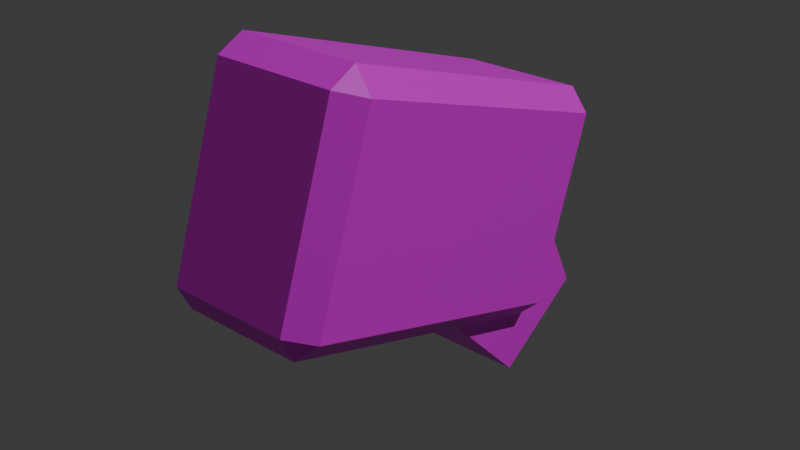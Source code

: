 # Source: Untitled.blend  (saved by Blender 4.5.90; exported with 4.5.12 LTS)
import bpy
from mathutils import Matrix  # noqa: F401  (used for matrix-valued properties, if any)

bpy.ops.wm.read_factory_settings(use_empty=True)
scene = bpy.context.scene
scene.name = 'Scene'

# ---- images (referenced by path relative to the original .blend; pixels are not part of the script)
import os
ASSET_DIR = os.environ.get("B2B_ASSET_DIR", "")  # directory of the original .blend (textures are referenced by path, not embedded)
HERE = os.path.dirname(os.path.abspath(__file__))  # packed textures are extracted next to this script under _unpacked/

def load_image(name, relpath, width, height, colorspace="sRGB"):
    """Load a texture the original file referenced (path relative to the .blend, or extracted next to this script)."""
    p = next((c for c in (os.path.join(HERE, relpath), os.path.join(ASSET_DIR, relpath)) if relpath and os.path.exists(c)), "")
    if p:
        img = bpy.data.images.load(p, check_existing=True)
        img.name = name
    else:  # same state as the original file: an image datablock whose file is absent (Cycles renders it pink)
        img = bpy.data.images.new(name, width, height)
        img.source = "FILE"
        img.filepath = "//" + (relpath or name)
    img.colorspace_settings.name = colorspace
    return img
img_booster_png = load_image('booster.png', 'booster.png', 1024, 1024, 'sRGB')
img_booster_png_001 = load_image('booster.png.001', '_unpacked/booster.36a093dd.png', 64, 64, 'Non-Color')

# ---- materials (node trees are filled in below, after node groups)
mat_bstx = bpy.data.materials.new('BStx')
mat_bstx.use_transparency_overlap = False
mat_bstx.show_transparent_back = False
mat_bstx.roughness = 0.5

# ---- material node trees
mat_bstx.use_nodes = True; mat_bstx.node_tree.nodes.clear()
_N = mat_bstx.node_tree.nodes; _L = mat_bstx.node_tree.links
n0 = _N.new('ShaderNodeBsdfPrincipled'); n0.name = 'プリンシプルBSDF'; n0.location = (-200, 100)
n0.inputs[27].default_value = (0.0, 0.0, 0.0, 1.0)
n0.inputs[28].default_value = 1.0
n1 = _N.new('ShaderNodeOutputMaterial'); n1.name = 'マテリアル出力'; n1.location = (200, 100)
n2 = _N.new('ShaderNodeNormalMap'); n2.name = 'ノーマルマップ'; n2.location = (-600, -600)
n2.label = 'Normal/Map'
n2.inputs[0].default_value = 0.0
n3 = _N.new('ShaderNodeTexImage'); n3.name = '画像テクスチャ'; n3.location = (-600, 300)
n3.image = img_booster_png
n4 = _N.new('ShaderNodeTexImage'); n4.name = '画像テクスチャ.001'; n4.location = (-600, -300)
n4.image = img_booster_png_001
_L.new(n0.outputs[0], n1.inputs[0])
_L.new(n2.outputs[0], n0.inputs[5])
_L.new(n3.outputs[0], n0.inputs[0])
_L.new(n4.outputs[1], n0.inputs[4])
n1.is_active_output = True

# ---- world
world_world = bpy.data.worlds.new('World'); scene.world = world_world
world_world.use_nodes = True; world_world.node_tree.nodes.clear()
_N = world_world.node_tree.nodes; _L = world_world.node_tree.links
n0 = _N.new('ShaderNodeOutputWorld'); n0.name = 'World Output'; n0.location = (200, 100)
n1 = _N.new('ShaderNodeBackground'); n1.name = 'Background'; n1.location = (-200, 100)
n1.inputs[0].default_value = (0.05088, 0.05088, 0.05088, 1.0)
_L.new(n1.outputs[0], n0.inputs[0])
n0.is_active_output = True
world_world.color = (0.05088, 0.05088, 0.05088)
world_world.sun_shadow_jitter_overblur = 0.0

# ---- cameras
cam_camera_001 = bpy.data.cameras.new('Camera.001')
cam_camera_001.clip_end = 100.0
cam_camera_001.ortho_scale = 7.314
cam_camera_001.dof.focus_distance = 1e+04

# ---- lights
light_light_001 = bpy.data.lights.new('Light.001', 'POINT')
light_light_001.energy = 1000.0

# ---- meshes
me_002 = bpy.data.meshes.new('立方体.002')
me_002.from_pydata([(-1.18, -3.039, -2.102), (-1.18, -3.039, 1.288), (-1.18, 0.4927, -1.343), (-1.18, 0.4927, 1.016), (1.18, -3.039, -2.102), (1.18, -3.039, 1.288), (1.18, 0.4927, -1.343), (1.18, 0.4927, 1.016)], [], [(0, 1, 3, 2), (2, 3, 7, 6), (6, 7, 5, 4), (4, 5, 1, 0), (2, 6, 4, 0), (7, 3, 1, 5)])
me_002.polygons.foreach_set('use_smooth', [True] * 6)
_k = set([(0, 1), (0, 2), (0, 4), (1, 3), (1, 5), (2, 3), (2, 6), (3, 7), (4, 5), (4, 6), (5, 7), (6, 7)])
me_002.attributes.new('sharp_edge', 'BOOLEAN', 'EDGE').data.foreach_set('value', [ (min(e.vertices), max(e.vertices)) in _k for e in me_002.edges])
_uv = me_002.uv_layers.new(name='UVマップ')
_uv.uv.foreach_set('vector', [0.1065, 0.0518, 0.1435, 0.0518, 0.1435, 0.08882, 0.1065, 0.08882, 0.8661, 0.04853, 0.5774, 0.04853, 0.5774, 0.3373, 0.8661, 0.3373, 0.1065, 0.0518, 0.1435, 0.0518, 0.1435, 0.08882, 0.1065, 0.08882, 0.1065, 0.0518, 0.1435, 0.0518, 0.1435, 0.08882, 0.1065, 0.08882, 0.1065, 0.0518, 0.1435, 0.0518, 0.1435, 0.08882, 0.1065, 0.08882, 0.1065, 0.0518, 0.1435, 0.0518, 0.1435, 0.08882, 0.1065, 0.08882])
me_002.materials.append(mat_bstx)
me_002.update()
me_002.normals_split_custom_set([tuple(v) for v in zip(*[iter([-1.0, -2.348e-08, 0.0, -1.0, -2.348e-08, 0.0, -1.0, -2.348e-08, 0.0, -1.0, -2.348e-08, 0.0, 0.0, 1.0, 0.0, 0.0, 1.0, 0.0, 0.0, 1.0, 0.0, 0.0, 1.0, 0.0, 1.0, -2.348e-08, 0.0, 1.0, -2.348e-08, 0.0, 1.0, -2.348e-08, 0.0, 1.0, -2.348e-08, 0.0, 0.0, -1.0, 0.0, 0.0, -1.0, 0.0, 0.0, -1.0, 0.0, 0.0, -1.0, 0.0, 0.0, 0.21, -0.9777, 0.0, 0.21, -0.9777, 0.0, 0.21, -0.9777, 0.0, 0.21, -0.9777, 0.0, 0.07679, 0.997, 0.0, 0.07679, 0.997, 0.0, 0.07679, 0.997, 0.0, 0.07679, 0.997])] * 3)])
me_cube_001 = bpy.data.meshes.new('Cube.001')
me_cube_001.from_pydata([(0.4103, 1.377, 0.6557), (0.4103, 1.229, 0.8031), (0.5577, 1.229, 0.6557), (0.4103, 1.229, -0.8031), (0.4103, 1.377, -0.6557), (0.5577, 1.229, -0.6557), (0.5577, -0.9818, 0.6557), (0.4103, -0.9818, 0.8031), (0.4103, -1.129, 0.6557), (0.5577, -0.9818, -0.6557), (0.4103, -1.129, -0.6557), (0.4103, -0.9818, -0.8031), (-0.4103, 1.377, 0.6557), (-0.5577, 1.229, 0.6557), (-0.4103, 1.229, 0.8031), (-0.5577, 1.229, -0.6557), (-0.4103, 1.377, -0.6557), (-0.4103, 1.229, -0.8031), (-0.5577, -0.9818, 0.6557), (-0.4103, -1.129, 0.6557), (-0.4103, -0.9818, 0.8031), (-0.4103, -0.9818, -0.8031), (-0.4103, -1.129, -0.6557), (-0.5577, -0.9818, -0.6557)], [], [(17, 3, 11, 21), (23, 18, 13, 15), (10, 8, 19, 22), (1, 14, 20, 7), (5, 2, 6, 9), (0, 1, 2), (3, 4, 5), (6, 7, 8), (9, 10, 11), (12, 13, 14), (15, 16, 17), (18, 19, 20), (21, 22, 23), (17, 21, 23, 15), (3, 17, 16, 4), (2, 5, 4, 0), (22, 19, 18, 23), (8, 10, 9, 6), (12, 16, 15, 13), (7, 20, 19, 8), (1, 7, 6, 2), (21, 11, 10, 22), (20, 14, 13, 18), (14, 1, 0, 12), (11, 3, 5, 9), (16, 12, 0, 4)])
me_cube_001.polygons.foreach_set('use_smooth', [True] * 26)
_k = set([(0, 1), (0, 2), (0, 4), (0, 12), (1, 2), (1, 7), (1, 14), (2, 5), (2, 6), (3, 4), (3, 5), (3, 11), (3, 17), (4, 5), (4, 16), (5, 9), (6, 7), (6, 8), (6, 9), (7, 8), (7, 20), (8, 10), (8, 19), (9, 10), (9, 11), (10, 11), (10, 22), (11, 21), (12, 13), (12, 14), (12, 16), (13, 14), (13, 15), (13, 18), (14, 20), (15, 16), (15, 17), (15, 23), (16, 17), (17, 21), (18, 19), (18, 20), (18, 23), (19, 20), (19, 22), (21, 22), (21, 23), (22, 23)])
me_cube_001.attributes.new('sharp_edge', 'BOOLEAN', 'EDGE').data.foreach_set('value', [ (min(e.vertices), max(e.vertices)) in _k for e in me_cube_001.edges])
_uv = me_cube_001.uv_layers.new(name='UVMap')
_uv.uv.foreach_set('vector', [0.8442, 0.9291, 0.8442, 0.8287, 0.2105, 0.8287, 0.2105, 0.9291, 0.2861, 0.8342, 0.2861, 0.5095, 0.7139, 0.5095, 0.7139, 0.8342, 0.01894, 0.8978, 0.07481, 0.8978, 0.07481, 0.9537, 0.01894, 0.9537, 0.8442, 0.9291, 0.8442, 0.8287, 0.2105, 0.8287, 0.2105, 0.9291, 0.7139, 0.8342, 0.7139, 0.5095, 0.2861, 0.5095, 0.2861, 0.8342, 0.01894, 0.8978, 0.07481, 0.8978, 0.07481, 0.9537, 0.01894, 0.8978, 0.07481, 0.8978, 0.07481, 0.9537, 0.01894, 0.8978, 0.07481, 0.8978, 0.07481, 0.9537, 0.01894, 0.8978, 0.07481, 0.8978, 0.07481, 0.9537, 0.01894, 0.8978, 0.07481, 0.8978, 0.07481, 0.9537, 0.01894, 0.8978, 0.07481, 0.8978, 0.07481, 0.9537, 0.01894, 0.8978, 0.07481, 0.8978, 0.07481, 0.9537, 0.01894, 0.8978, 0.07481, 0.8978, 0.07481, 0.9537, 0.9046, 0.8291, 0.1813, 0.8291, 0.1813, 0.9443, 0.9046, 0.9443, 0.01894, 0.8978, 0.07481, 0.8978, 0.07481, 0.9537, 0.01894, 0.9537, 0.01894, 0.8978, 0.07481, 0.8978, 0.07481, 0.9537, 0.01894, 0.9537, 0.01894, 0.8978, 0.07481, 0.8978, 0.07481, 0.9537, 0.01894, 0.9537, 0.01894, 0.8978, 0.07481, 0.8978, 0.07481, 0.9537, 0.01894, 0.9537, 0.01894, 0.8978, 0.07481, 0.8978, 0.07481, 0.9537, 0.01894, 0.9537, 0.01894, 0.8978, 0.07481, 0.8978, 0.07481, 0.9537, 0.01894, 0.9537, 0.9046, 0.8291, 0.1813, 0.8291, 0.1813, 0.9443, 0.9046, 0.9443, 0.01894, 0.8978, 0.07481, 0.8978, 0.07481, 0.9537, 0.01894, 0.9537, 0.1813, 0.8291, 0.9046, 0.8291, 0.9046, 0.9443, 0.1813, 0.9443, 0.01894, 0.8978, 0.07481, 0.8978, 0.07481, 0.9537, 0.01894, 0.9537, 0.1813, 0.8291, 0.9046, 0.8291, 0.9046, 0.9443, 0.1813, 0.9443, 0.01894, 0.8978, 0.07481, 0.8978, 0.07481, 0.9537, 0.01894, 0.9537])
me_cube_001.materials.append(mat_bstx)
me_cube_001.update()
me_cube_001.normals_split_custom_set([tuple(v) for v in zip(*[iter([0.0, 0.0, -1.0, 0.0, 0.0, -1.0, 0.0, 0.0, -1.0, 0.0, 0.0, -1.0, -1.0, 0.0, 0.0, -1.0, 0.0, 0.0, -1.0, 0.0, 0.0, -1.0, 0.0, 0.0, 0.0, -1.0, 0.0, 0.0, -1.0, 0.0, 0.0, -1.0, 0.0, 0.0, -1.0, 0.0, 0.0, 0.0, 1.0, 0.0, 0.0, 1.0, 0.0, 0.0, 1.0, 0.0, 0.0, 1.0, 1.0, 0.0, 0.0, 1.0, 0.0, 0.0, 1.0, 0.0, 0.0, 1.0, 0.0, 0.0, 0.5774, 0.5774, 0.5774, 0.5774, 0.5774, 0.5774, 0.5774, 0.5774, 0.5774, 0.5774, 0.5774, -0.5774, 0.5774, 0.5774, -0.5774, 0.5774, 0.5774, -0.5774, 0.5774, -0.5774, 0.5774, 0.5774, -0.5774, 0.5774, 0.5774, -0.5774, 0.5774, 0.5774, -0.5774, -0.5774, 0.5774, -0.5774, -0.5774, 0.5774, -0.5774, -0.5774, -0.5774, 0.5774, 0.5774, -0.5774, 0.5774, 0.5774, -0.5774, 0.5774, 0.5774, -0.5774, 0.5774, -0.5774, -0.5774, 0.5774, -0.5774, -0.5774, 0.5774, -0.5774, -0.5774, -0.5774, 0.5774, -0.5774, -0.5774, 0.5774, -0.5774, -0.5774, 0.5774, -0.5774, -0.5774, -0.5774, -0.5774, -0.5774, -0.5774, -0.5774, -0.5774, -0.5774, -0.7071, 0.0, -0.7071, -0.7071, 0.0, -0.7071, -0.7071, 0.0, -0.7071, -0.7071, 0.0, -0.7071, 0.0, 0.7071, -0.7071, 0.0, 0.7071, -0.7071, 0.0, 0.7071, -0.7071, 0.0, 0.7071, -0.7071, 0.7071, 0.7071, 0.0, 0.7071, 0.7071, 0.0, 0.7071, 0.7071, 0.0, 0.7071, 0.7071, 0.0, -0.7071, -0.7071, 0.0, -0.7071, -0.7071, 0.0, -0.7071, -0.7071, 0.0, -0.7071, -0.7071, 0.0, 0.7071, -0.7071, 0.0, 0.7071, -0.7071, 0.0, 0.7071, -0.7071, 0.0, 0.7071, -0.7071, 0.0, -0.7071, 0.7071, 0.0, -0.7071, 0.7071, 0.0, -0.7071, 0.7071, 0.0, -0.7071, 0.7071, 0.0, 0.0, -0.7071, 0.7071, 0.0, -0.7071, 0.7071, 0.0, -0.7071, 0.7071, 0.0, -0.7071, 0.7071, 0.7071, 0.0, 0.7071, 0.7071, 0.0, 0.7071, 0.7071, 0.0, 0.7071, 0.7071, 0.0, 0.7071, 0.0, -0.7071, -0.7071, 0.0, -0.7071, -0.7071, 0.0, -0.7071, -0.7071, 0.0, -0.7071, -0.7071, -0.7071, 0.0, 0.7071, -0.7071, 0.0, 0.7071, -0.7071, 0.0, 0.7071, -0.7071, 0.0, 0.7071, 0.0, 0.7071, 0.7071, 0.0, 0.7071, 0.7071, 0.0, 0.7071, 0.7071, 0.0, 0.7071, 0.7071, 0.7071, 0.0, -0.7071, 0.7071, 0.0, -0.7071, 0.7071, 0.0, -0.7071, 0.7071, 0.0, -0.7071, 0.0, 1.0, 0.0, 0.0, 1.0, 0.0, 0.0, 1.0, 0.0, 0.0, 1.0, 0.0])] * 3)])

# ---- objects
ob_light = bpy.data.objects.new('Light', light_light_001)
ob_camera = bpy.data.objects.new('Camera', cam_camera_001)
ob_001 = bpy.data.objects.new('立方体.001', me_002)
ob_cube = bpy.data.objects.new('Cube', me_cube_001)

# ---- transforms, parenting, visibility, modifiers, constraints
ob_light.location = (4.076, 1.005, 5.904)
ob_light.rotation_euler = (0.6503, 0.05522, 1.866)
ob_light.color = (0.8, 0.8, 0.8, 1.0)
ob_camera.location = (7.359, -6.926, 4.958)
ob_camera.rotation_euler = (1.109, -1.091e-07, 0.8149)
ob_camera.color = (0.8, 0.8, 0.8, 1.0)
ob_001.location = (-0.02158, 0.1282, -0.1097)
ob_001.rotation_euler = (-1.005, 0.00988, -0.009)
ob_001.scale = (0.04273, 0.04273, 0.04273)
ob_001.color = (0.8, 0.8, 0.8, 1.0)
ob_cube.location = (-0.02148, -0.02142, 0.04037)
ob_cube.rotation_euler = (-0.3239, 0.007347, -0.006664)
ob_cube.scale = (0.1257, 0.1257, 0.1257)
ob_cube.color = (0.8, 0.8, 0.8, 1.0)

# ---- collection membership
scene.collection.objects.link(ob_light)
scene.collection.objects.link(ob_camera)
scene.collection.objects.link(ob_001)
scene.collection.objects.link(ob_cube)

# ---- scene / render settings (as saved in the file)
scene.frame_start = 1; scene.frame_end = 250; scene.frame_set(1)
scene.render.engine = 'BLENDER_EEVEE_NEXT'
bpy.context.view_layer.update()

# ---- added for rendering (the .blend has no active camera): camera
cam_auto = bpy.data.cameras.new('AutoCamera')
cam_auto.lens = 50.0
cam_auto.sensor_width = 36.0
cam_auto.clip_end = 1000.0
ob_auto_camera = bpy.data.objects.new('AutoCamera', cam_auto)
scene.collection.objects.link(ob_auto_camera)
ob_auto_camera.location = (0.476109, -0.598067, 0.400801)
ob_auto_camera.rotation_euler = (1.09748, -7.21219e-08, 0.694738)
scene.camera = ob_auto_camera
bpy.context.view_layer.update()
